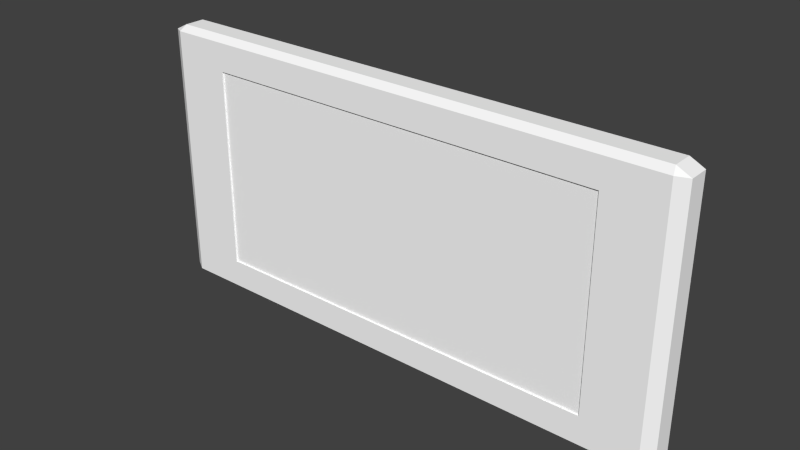 # Source: RotatingYellowBoard.blend  (saved by Blender 2.70.0; exported with 4.5.12 LTS)
import bpy
from mathutils import Matrix  # noqa: F401  (used for matrix-valued properties, if any)

bpy.ops.wm.read_factory_settings(use_empty=True)
scene = bpy.context.scene
scene.name = 'Scene'

# ---- collections
col_collection_1 = bpy.data.collections.new('Collection 1'); scene.collection.children.link(col_collection_1)

# ---- materials (node trees are filled in below, after node groups)
mat_m0 = bpy.data.materials.new('m0')
mat_m0.alpha_threshold = 0.0
mat_m0.use_transparent_shadow = False
mat_m0.diffuse_color = (1.0, 1.0, 1.0, 1.0)
mat_m0.roughness = 0.5
mat_m0.specular_intensity = 1.0
mat_m0.line_color = (0.0, 0.0, 0.0, 1.0)

# ---- material node trees

# ---- world
world_world = bpy.data.worlds.new('World'); scene.world = world_world
world_world.color = (0.05088, 0.05088, 0.05088)
world_world.use_sun_shadow = False
world_world.sun_shadow_jitter_overblur = 0.0
world_world.cycles.sampling_method = 'MANUAL'
world_world.cycles.sample_map_resolution = 256

# ---- meshes
me_n0b0 = bpy.data.meshes.new('n0b0')
me_n0b0.from_pydata([(-2.0, -0.15, -1.9), (-1.9, -0.15, -2.0), (-1.917, -0.25, -1.917), (-1.9, 0.15, -2.0), (-2.0, 0.15, -1.9), (-1.917, 0.25, -1.917), (-1.917, 0.25, 1.917), (2.0, -0.15, -1.9), (1.917, -0.25, -1.917), (1.9, -0.15, -2.0), (1.917, -0.25, 1.917), (2.0, -0.15, 1.9), (1.9, -0.15, 2.0), (-1.917, -0.25, 1.917), (1.917, -0.25, 1.917), (-1.9, -0.15, 2.0), (1.9, 0.15, 2.0), (-1.9, 0.15, 2.0), (1.9, 0.15, -2.0), (1.917, 0.25, -1.917), (2.0, 0.15, -1.9), (-1.917, 0.25, -1.917), (1.5, 0.225, -1.5), (-1.5, 0.225, 1.5), (1.5, 0.225, 1.5), (-1.5, 0.225, -1.5), (-1.0, -0.2, 1.5), (1.5, -0.175, -1.0), (-1.0, -0.175, 1.5), (1.5, -0.2, -1.0), (1.0, -0.2, -1.5), (-1.5, -0.175, 1.0), (1.0, -0.175, -1.5), (-1.5, -0.2, 1.0), (1.5, -0.225, 1.0), (-1.0, -0.175, -1.5), (1.5, -0.175, 1.0), (-1.0, -0.225, -1.5), (-1.5, -0.225, -1.0), (1.0, -0.175, 1.5), (-1.5, -0.175, -1.0), (1.0, -0.225, 1.5), (-1.5, -0.175, 1.5), (-1.5, -0.175, -1.5), (1.5, -0.175, 1.5), (1.5, -0.175, -1.5), (-2.0, 0.15, 1.9), (-2.0, -0.15, 1.9), (-1.5, -0.25, -1.5), (-1.917, -0.25, 1.917), (-1.917, -0.25, -1.917), (-1.5, -0.25, 1.5), (-1.5, 0.25, -1.5), (-1.5, -0.25, 1.5), (-1.5, -0.25, -1.5), (-1.5, 0.25, 1.5), (1.917, -0.25, -1.917), (1.5, -0.25, -1.5), (1.5, 0.25, -1.5), (2.0, 0.15, 1.9), (1.917, 0.25, 1.917), (1.5, -0.25, 1.5), (1.5, 0.25, 1.5), (1.917, 0.25, 1.917), (1.917, 0.25, -1.917), (-1.917, 0.25, 1.917), (1.5, -0.2, -1.5), (-1.5, -0.2, 1.5), (1.5, -0.225, 1.5), (-1.5, -0.225, -1.5)], [], [(0, 1, 2), (1, 0, 3), (3, 0, 4), (3, 4, 5), (6, 5, 4), (7, 8, 9), (8, 7, 10), (11, 10, 7), (10, 11, 12), (12, 13, 14), (13, 12, 15), (16, 15, 12), (15, 16, 17), (18, 19, 20), (19, 18, 21), (3, 21, 18), (22, 23, 24), (23, 22, 25), (26, 27, 28), (27, 26, 29), (30, 31, 32), (31, 30, 33), (34, 35, 36), (35, 34, 37), (38, 39, 40), (39, 38, 41), (42, 43, 44), (44, 43, 45), (18, 7, 9), (7, 18, 20), (46, 15, 17), (15, 46, 47), (48, 49, 50), (49, 48, 51), (0, 49, 47), (49, 0, 50), (52, 53, 54), (53, 52, 55), (46, 0, 47), (0, 46, 4), (1, 56, 2), (56, 1, 9), (2, 57, 54), (57, 2, 56), (58, 54, 57), (54, 58, 52), (3, 9, 1), (9, 3, 18), (16, 59, 60), (59, 16, 12), (61, 13, 53), (13, 61, 14), (55, 61, 53), (61, 55, 62), (57, 10, 61), (10, 57, 8), (20, 11, 7), (11, 20, 59), (62, 57, 61), (57, 62, 58), (19, 52, 58), (52, 19, 21), (58, 63, 64), (63, 58, 62), (20, 63, 59), (63, 20, 64), (62, 65, 60), (65, 62, 55), (16, 65, 17), (65, 16, 60), (52, 6, 55), (6, 52, 5), (66, 33, 30), (33, 66, 29), (26, 33, 29), (33, 26, 67), (68, 37, 34), (37, 68, 41), (38, 37, 41), (37, 38, 69), (49, 15, 47), (11, 59, 12), (4, 46, 6), (17, 65, 46)])
_uv = me_n0b0.uv_layers.new(name='UVMap')
_uv.uv.foreach_set('vector', [0.998, 0.975, 0.975, 0.998, 0.9792, 0.9792, 0.975, 0.998, 0.998, 0.975, 0.975, 0.998, 0.975, 0.998, 0.998, 0.975, 0.998, 0.975, 0.975, 0.998, 0.998, 0.975, 0.9792, 0.9792, 0.9792, 0.02083, 0.9792, 0.9792, 0.998, 0.975, 0.002, 0.975, 0.02083, 0.9792, 0.025, 0.998, 0.02083, 0.9792, 0.002, 0.975, 0.02083, 0.02083, 0.002, 0.025, 0.02083, 0.02083, 0.002, 0.975, 0.02083, 0.02083, 0.002, 0.025, 0.025, 0.002, 0.025, 0.002, 0.9792, 0.02083, 0.02083, 0.02083, 0.9792, 0.02083, 0.025, 0.002, 0.975, 0.002, 0.025, 0.002, 0.975, 0.002, 0.025, 0.002, 0.975, 0.002, 0.025, 0.002, 0.975, 0.002, 0.025, 0.998, 0.02083, 0.9792, 0.002, 0.975, 0.02083, 0.9792, 0.025, 0.998, 0.9792, 0.9792, 0.975, 0.998, 0.9792, 0.9792, 0.025, 0.998, 0.125, 0.875, 0.875, 0.125, 0.125, 0.125, 0.875, 0.125, 0.125, 0.875, 0.875, 0.875, 0.8127, 0.432, 0.1924, 0.432, 0.8127, 0.432, 0.1924, 0.432, 0.8127, 0.432, 0.1924, 0.432, 0.1924, 0.5864, 0.8127, 0.5864, 0.1924, 0.5864, 0.8127, 0.5864, 0.1924, 0.5864, 0.8127, 0.5864, 0.1924, 0.4335, 0.8127, 0.4335, 0.1924, 0.4335, 0.8127, 0.4335, 0.1924, 0.4335, 0.8127, 0.4335, 0.8127, 0.2791, 0.1924, 0.2791, 0.8127, 0.2791, 0.1924, 0.2791, 0.8127, 0.2791, 0.1924, 0.2791, 0.875, 0.125, 0.875, 0.875, 0.125, 0.125, 0.125, 0.125, 0.875, 0.875, 0.125, 0.875, 0.025, 0.998, 0.002, 0.975, 0.025, 0.998, 0.002, 0.975, 0.025, 0.998, 0.002, 0.975, 0.998, 0.025, 0.975, 0.002, 0.975, 0.002, 0.975, 0.002, 0.998, 0.025, 0.998, 0.025, 0.875, 0.875, 0.9792, 0.02083, 0.9792, 0.9792, 0.9792, 0.02083, 0.875, 0.875, 0.875, 0.125, 0.998, 0.975, 0.9792, 0.02083, 0.998, 0.025, 0.9792, 0.02083, 0.998, 0.975, 0.9792, 0.9792, 0.88, 0.88, 0.88, 0.12, 0.88, 0.88, 0.88, 0.12, 0.88, 0.88, 0.88, 0.12, 0.998, 0.025, 0.998, 0.975, 0.998, 0.025, 0.998, 0.975, 0.998, 0.025, 0.998, 0.975, 0.975, 0.998, 0.02083, 0.9792, 0.9792, 0.9792, 0.02083, 0.9792, 0.975, 0.998, 0.025, 0.998, 0.9792, 0.9792, 0.12, 0.88, 0.88, 0.88, 0.12, 0.88, 0.9792, 0.9792, 0.02083, 0.9792, 0.12, 0.88, 0.88, 0.88, 0.12, 0.88, 0.88, 0.88, 0.12, 0.88, 0.88, 0.88, 0.975, 0.998, 0.025, 0.998, 0.975, 0.998, 0.025, 0.998, 0.975, 0.998, 0.025, 0.998, 0.025, 0.002, 0.002, 0.025, 0.02083, 0.02083, 0.002, 0.025, 0.025, 0.002, 0.025, 0.002, 0.12, 0.12, 0.9792, 0.02083, 0.88, 0.12, 0.9792, 0.02083, 0.12, 0.12, 0.02083, 0.02083, 0.88, 0.12, 0.12, 0.12, 0.88, 0.12, 0.12, 0.12, 0.88, 0.12, 0.12, 0.12, 0.12, 0.88, 0.02083, 0.02083, 0.12, 0.12, 0.02083, 0.02083, 0.12, 0.88, 0.02083, 0.9792, 0.002, 0.975, 0.002, 0.025, 0.002, 0.975, 0.002, 0.025, 0.002, 0.975, 0.002, 0.025, 0.12, 0.12, 0.12, 0.88, 0.12, 0.12, 0.12, 0.88, 0.12, 0.12, 0.12, 0.88, 0.02083, 0.9792, 0.88, 0.88, 0.12, 0.88, 0.88, 0.88, 0.02083, 0.9792, 0.9792, 0.9792, 0.12, 0.88, 0.02083, 0.02083, 0.02083, 0.9792, 0.02083, 0.02083, 0.12, 0.88, 0.12, 0.12, 0.002, 0.975, 0.02083, 0.02083, 0.002, 0.025, 0.02083, 0.02083, 0.002, 0.975, 0.02083, 0.9792, 0.12, 0.12, 0.9792, 0.02083, 0.02083, 0.02083, 0.9792, 0.02083, 0.12, 0.12, 0.88, 0.12, 0.025, 0.002, 0.9792, 0.02083, 0.975, 0.002, 0.9792, 0.02083, 0.025, 0.002, 0.02083, 0.02083, 0.88, 0.88, 0.9792, 0.02083, 0.88, 0.12, 0.9792, 0.02083, 0.88, 0.88, 0.9792, 0.9792, 0.1304, 0.5092, 0.8127, 0.5864, 0.1924, 0.5864, 0.8127, 0.5864, 0.1304, 0.5092, 0.1924, 0.432, 0.8127, 0.432, 0.8127, 0.5864, 0.1924, 0.432, 0.8127, 0.5864, 0.8127, 0.432, 0.8748, 0.5092, 0.1304, 0.3563, 0.8127, 0.4335, 0.1924, 0.4335, 0.8127, 0.4335, 0.1304, 0.3563, 0.1924, 0.2791, 0.8127, 0.2791, 0.8127, 0.4335, 0.1924, 0.2791, 0.8127, 0.4335, 0.8127, 0.2791, 0.8748, 0.3563, 0.9792, 0.02083, 0.975, 0.002, 0.998, 0.025, 0.002, 0.025, 0.002, 0.025, 0.025, 0.002, 0.998, 0.975, 0.998, 0.025, 0.9792, 0.02083, 0.975, 0.002, 0.9792, 0.02083, 0.998, 0.025])
me_n0b0.materials.append(mat_m0)
me_n0b0.use_remesh_preserve_volume = False
me_n0b0.use_remesh_preserve_attributes = False
me_n0b0.use_mirror_vertex_groups = False
me_n0b0.update()

# ---- objects
ob_n0b0 = bpy.data.objects.new('n0b0', me_n0b0)

# ---- transforms, parenting, visibility, modifiers, constraints
ob_n0b0.location = (0.0, 0.0, 0.0)
ob_n0b0.rotation_euler = (3.142, 0.0, 0.0)
ob_n0b0.scale = (2.0, 1.0, 1.0)
ob_n0b0.lineart.crease_threshold = 0.0

# ---- collection membership
col_collection_1.objects.link(ob_n0b0)

# ---- scene / render settings (as saved in the file)
scene.frame_start = 1; scene.frame_end = 250; scene.frame_set(1)
scene.render.engine = 'BLENDER_EEVEE_NEXT'
scene.render.resolution_percentage = 50
scene.render.dither_intensity = 0.0
scene.cycles.use_denoising = False
scene.cycles.samples = 10
scene.cycles.sampling_pattern = 'TABULATED_SOBOL'
scene.cycles.light_sampling_threshold = 0.0
scene.cycles.use_adaptive_sampling = False
scene.cycles.use_light_tree = False
scene.cycles.blur_glossy = 0.0
scene.cycles.volume_bounces = 1
scene.cycles.pixel_filter_type = 'GAUSSIAN'
scene.cycles.sample_clamp_indirect = 0.0
scene.view_settings.view_transform = 'Standard'
bpy.context.view_layer.update()

# ---- added for rendering (the .blend has no active camera and no usable light): camera, sun
cam_auto = bpy.data.cameras.new('AutoCamera')
cam_auto.lens = 50.0
cam_auto.sensor_width = 36.0
cam_auto.clip_end = 1000.0
ob_auto_camera = bpy.data.objects.new('AutoCamera', cam_auto)
scene.collection.objects.link(ob_auto_camera)
ob_auto_camera.location = (8.28838, -9.94606, 6.63071)
ob_auto_camera.rotation_euler = (1.09748, -7.21219e-08, 0.694738)
scene.camera = ob_auto_camera
light_auto_sun = bpy.data.lights.new('AutoSun', 'SUN')
light_auto_sun.energy = 3.0
light_auto_sun.angle = 0.0523599
ob_auto_sun = bpy.data.objects.new('AutoSun', light_auto_sun)
scene.collection.objects.link(ob_auto_sun)
ob_auto_sun.rotation_euler = (0.872665, 0.174533, 0.523599)
bpy.context.view_layer.update()
